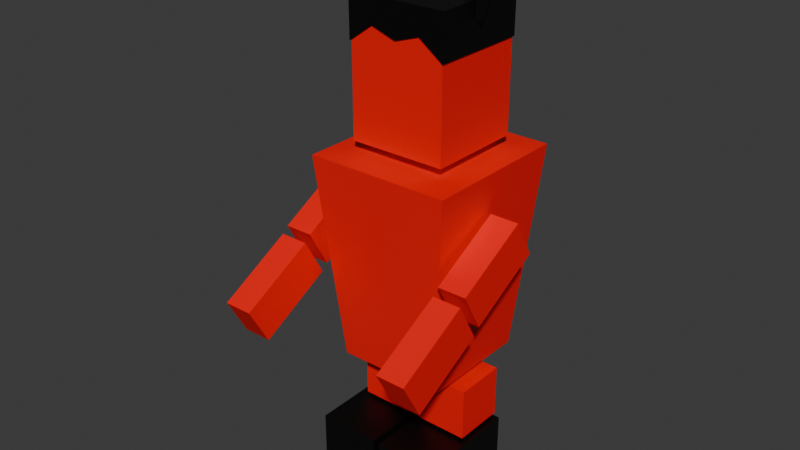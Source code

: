 # Source: Red.blend  (saved by Blender 4.2.66; exported with 4.5.12 LTS)
import bpy
from mathutils import Matrix  # noqa: F401  (used for matrix-valued properties, if any)

bpy.ops.wm.read_factory_settings(use_empty=True)
scene = bpy.context.scene
scene.name = 'Scene'

# ---- collections
col_collection = bpy.data.collections.new('Collection'); scene.collection.children.link(col_collection)

# ---- materials (node trees are filled in below, after node groups)
mat_material_001 = bpy.data.materials.new('Material.001')
mat_material = bpy.data.materials.new('Material')
mat_material.alpha_threshold = 0.0
mat_material.use_transparent_shadow = False
mat_material.roughness = 0.5
mat_material.line_color = (0.0, 0.0, 0.0, 1.0)

# ---- material node trees
mat_material_001.use_nodes = True; mat_material_001.node_tree.nodes.clear()
_N = mat_material_001.node_tree.nodes; _L = mat_material_001.node_tree.links
n0 = _N.new('ShaderNodeBsdfPrincipled'); n0.name = 'Principled BSDF'; n0.location = (10, 300)
n0.inputs[0].default_value = (0.9387, 0.0009105, 0.0006071, 1.0)
n1 = _N.new('ShaderNodeOutputMaterial'); n1.name = 'Material Output'; n1.location = (300, 300)
_L.new(n0.outputs[0], n1.inputs[0])
n1.is_active_output = True
mat_material.use_nodes = True; mat_material.node_tree.nodes.clear()
_N = mat_material.node_tree.nodes; _L = mat_material.node_tree.links
n0 = _N.new('ShaderNodeOutputMaterial'); n0.name = 'Material Output'; n0.location = (300, 300)
n1 = _N.new('ShaderNodeBsdfPrincipled'); n1.name = 'Principled BSDF'; n1.location = (10, 300)
n1.inputs[0].default_value = (0.0, 0.0, 0.0, 1.0)
n1.inputs[3].default_value = 1.45
_L.new(n1.outputs[0], n0.inputs[0])
n0.is_active_output = True

# ---- world
world_world = bpy.data.worlds.new('World'); scene.world = world_world
world_world.use_nodes = True; world_world.node_tree.nodes.clear()
_N = world_world.node_tree.nodes; _L = world_world.node_tree.links
n0 = _N.new('ShaderNodeOutputWorld'); n0.name = 'World Output'; n0.location = (300, 300)
n1 = _N.new('ShaderNodeBackground'); n1.name = 'Background'; n1.location = (10, 300)
n1.inputs[0].default_value = (0.05088, 0.05088, 0.05088, 1.0)
_L.new(n1.outputs[0], n0.inputs[0])
n0.is_active_output = True
world_world.color = (0.05088, 0.05088, 0.05088)
world_world.sun_shadow_jitter_overblur = 0.0

# ---- meshes
me_cube_001 = bpy.data.meshes.new('Cube.001')
me_cube_001.from_pydata([(-0.13, -0.1377, -0.25), (-0.1731, -0.1833, 0.25), (-0.13, 0.1377, -0.25), (-0.1731, 0.1833, 0.25), (0.13, -0.1377, -0.25), (0.1731, -0.1833, 0.25), (0.13, 0.1377, -0.25), (0.1731, 0.1833, 0.25)], [], [(0, 1, 3, 2), (2, 3, 7, 6), (6, 7, 5, 4), (4, 5, 1, 0), (2, 6, 4, 0), (7, 3, 1, 5)])
_uv = me_cube_001.uv_layers.new(name='UVMap')
_uv.uv.foreach_set('vector', [0.375, 0.0, 0.625, 0.0, 0.625, 0.25, 0.375, 0.25, 0.375, 0.25, 0.625, 0.25, 0.625, 0.5, 0.375, 0.5, 0.375, 0.5, 0.625, 0.5, 0.625, 0.75, 0.375, 0.75, 0.375, 0.75, 0.625, 0.75, 0.625, 1.0, 0.375, 1.0, 0.125, 0.5, 0.375, 0.5, 0.375, 0.75, 0.125, 0.75, 0.625, 0.5, 0.875, 0.5, 0.875, 0.75, 0.625, 0.75])
me_cube_001.materials.append(mat_material_001)
me_cube_001.update()
me_cube_002 = bpy.data.meshes.new('Cube.002')
me_cube_002.from_pydata([(-0.2336, -0.2336, -0.2279), (-0.2336, -0.2336, 0.4068), (-0.2336, 0.2336, -0.2279), (-0.2336, 0.2336, 0.4068), (0.2336, -0.2336, -0.2279), (0.2336, -0.2336, 0.4068), (0.2336, 0.2336, -0.2279), (0.2336, 0.2336, 0.4068)], [], [(0, 1, 3, 2), (2, 3, 7, 6), (6, 7, 5, 4), (4, 5, 1, 0), (2, 6, 4, 0), (7, 3, 1, 5)])
_uv = me_cube_002.uv_layers.new(name='UVMap')
_uv.uv.foreach_set('vector', [0.375, 0.0, 0.625, 0.0, 0.625, 0.25, 0.375, 0.25, 0.375, 0.25, 0.625, 0.25, 0.625, 0.5, 0.375, 0.5, 0.375, 0.5, 0.625, 0.5, 0.625, 0.75, 0.375, 0.75, 0.375, 0.75, 0.625, 0.75, 0.625, 1.0, 0.375, 1.0, 0.125, 0.5, 0.375, 0.5, 0.375, 0.75, 0.125, 0.75, 0.625, 0.5, 0.875, 0.5, 0.875, 0.75, 0.625, 0.75])
me_cube_002.materials.append(mat_material_001)
me_cube_002.update()
me_cube_003 = bpy.data.meshes.new('Cube.003')
me_cube_003.from_pydata([(-0.25, -0.25, -0.25), (-0.25, -0.25, 0.25), (-0.25, 0.25, -0.25), (-0.25, 0.25, 0.25), (0.25, -0.25, -0.25), (0.25, -0.25, 0.25), (0.25, 0.25, -0.25), (0.25, 0.25, 0.25)], [], [(0, 1, 3, 2), (2, 3, 7, 6), (6, 7, 5, 4), (4, 5, 1, 0), (2, 6, 4, 0), (7, 3, 1, 5)])
_uv = me_cube_003.uv_layers.new(name='UVMap')
_uv.uv.foreach_set('vector', [0.375, 0.0, 0.625, 0.0, 0.625, 0.25, 0.375, 0.25, 0.375, 0.25, 0.625, 0.25, 0.625, 0.5, 0.375, 0.5, 0.375, 0.5, 0.625, 0.5, 0.625, 0.75, 0.375, 0.75, 0.375, 0.75, 0.625, 0.75, 0.625, 1.0, 0.375, 1.0, 0.125, 0.5, 0.375, 0.5, 0.375, 0.75, 0.125, 0.75, 0.625, 0.5, 0.875, 0.5, 0.875, 0.75, 0.625, 0.75])
me_cube_003.materials.append(mat_material_001)
me_cube_003.update()
me_cube_004 = bpy.data.meshes.new('Cube.004')
me_cube_004.from_pydata([(-0.25, -0.25, -0.25), (-0.25, -0.25, 0.25), (-0.25, 0.25, -0.25), (-0.25, 0.25, 0.25), (0.25, -0.25, -0.25), (0.25, -0.25, 0.25), (0.25, 0.25, -0.25), (0.25, 0.25, 0.25)], [], [(0, 1, 3, 2), (2, 3, 7, 6), (6, 7, 5, 4), (4, 5, 1, 0), (2, 6, 4, 0), (7, 3, 1, 5)])
_uv = me_cube_004.uv_layers.new(name='UVMap')
_uv.uv.foreach_set('vector', [0.375, 0.0, 0.625, 0.0, 0.625, 0.25, 0.375, 0.25, 0.375, 0.25, 0.625, 0.25, 0.625, 0.5, 0.375, 0.5, 0.375, 0.5, 0.625, 0.5, 0.625, 0.75, 0.375, 0.75, 0.375, 0.75, 0.625, 0.75, 0.625, 1.0, 0.375, 1.0, 0.125, 0.5, 0.375, 0.5, 0.375, 0.75, 0.125, 0.75, 0.625, 0.5, 0.875, 0.5, 0.875, 0.75, 0.625, 0.75])
me_cube_004.materials.append(mat_material_001)
me_cube_004.update()
me_cube_005 = bpy.data.meshes.new('Cube.005')
me_cube_005.from_pydata([(-0.25, -0.25, -0.25), (-0.25, -0.25, 0.25), (-0.25, 0.25, -0.25), (-0.25, 0.25, 0.25), (0.25, -0.25, -0.25), (0.25, -0.25, 0.25), (0.25, 0.25, -0.25), (0.25, 0.25, 0.25)], [], [(0, 1, 3, 2), (2, 3, 7, 6), (6, 7, 5, 4), (4, 5, 1, 0), (2, 6, 4, 0), (7, 3, 1, 5)])
_uv = me_cube_005.uv_layers.new(name='UVMap')
_uv.uv.foreach_set('vector', [0.375, 0.0, 0.625, 0.0, 0.625, 0.25, 0.375, 0.25, 0.375, 0.25, 0.625, 0.25, 0.625, 0.5, 0.375, 0.5, 0.375, 0.5, 0.625, 0.5, 0.625, 0.75, 0.375, 0.75, 0.375, 0.75, 0.625, 0.75, 0.625, 1.0, 0.375, 1.0, 0.125, 0.5, 0.375, 0.5, 0.375, 0.75, 0.125, 0.75, 0.625, 0.5, 0.875, 0.5, 0.875, 0.75, 0.625, 0.75])
me_cube_005.materials.append(mat_material)
me_cube_005.update()
me_cube_006 = bpy.data.meshes.new('Cube.006')
me_cube_006.from_pydata([(-0.25, -0.25, -0.25), (-0.25, -0.25, 0.25), (-0.25, 0.25, -0.25), (-0.25, 0.25, 0.25), (0.25, -0.25, -0.25), (0.25, -0.25, 0.25), (0.25, 0.25, -0.25), (0.25, 0.25, 0.25)], [], [(0, 1, 3, 2), (2, 3, 7, 6), (6, 7, 5, 4), (4, 5, 1, 0), (2, 6, 4, 0), (7, 3, 1, 5)])
_uv = me_cube_006.uv_layers.new(name='UVMap')
_uv.uv.foreach_set('vector', [0.375, 0.0, 0.625, 0.0, 0.625, 0.25, 0.375, 0.25, 0.375, 0.25, 0.625, 0.25, 0.625, 0.5, 0.375, 0.5, 0.375, 0.5, 0.625, 0.5, 0.625, 0.75, 0.375, 0.75, 0.375, 0.75, 0.625, 0.75, 0.625, 1.0, 0.375, 1.0, 0.125, 0.5, 0.375, 0.5, 0.375, 0.75, 0.125, 0.75, 0.625, 0.5, 0.875, 0.5, 0.875, 0.75, 0.625, 0.75])
me_cube_006.materials.append(mat_material)
me_cube_006.update()
me_cube_007 = bpy.data.meshes.new('Cube.007')
me_cube_007.from_pydata([(-0.25, -0.25, -0.25), (-0.25, -0.25, 0.25), (-0.25, 0.25, -0.25), (-0.25, 0.25, 0.25), (0.25, -0.25, -0.25), (0.25, -0.25, 0.25), (0.25, 0.25, -0.25), (0.25, 0.25, 0.25)], [], [(0, 1, 3, 2), (2, 3, 7, 6), (6, 7, 5, 4), (4, 5, 1, 0), (2, 6, 4, 0), (7, 3, 1, 5)])
_uv = me_cube_007.uv_layers.new(name='UVMap')
_uv.uv.foreach_set('vector', [0.375, 0.0, 0.625, 0.0, 0.625, 0.25, 0.375, 0.25, 0.375, 0.25, 0.625, 0.25, 0.625, 0.5, 0.375, 0.5, 0.375, 0.5, 0.625, 0.5, 0.625, 0.75, 0.375, 0.75, 0.375, 0.75, 0.625, 0.75, 0.625, 1.0, 0.375, 1.0, 0.125, 0.5, 0.375, 0.5, 0.375, 0.75, 0.125, 0.75, 0.625, 0.5, 0.875, 0.5, 0.875, 0.75, 0.625, 0.75])
me_cube_007.materials.append(mat_material_001)
me_cube_007.update()
me_cube_008 = bpy.data.meshes.new('Cube.008')
me_cube_008.from_pydata([(-0.25, -0.25, -0.25), (-0.25, -0.25, 0.25), (-0.25, 0.25, -0.25), (-0.25, 0.25, 0.25), (0.25, -0.25, -0.25), (0.25, -0.25, 0.25), (0.25, 0.25, -0.25), (0.25, 0.25, 0.25)], [], [(0, 1, 3, 2), (2, 3, 7, 6), (6, 7, 5, 4), (4, 5, 1, 0), (2, 6, 4, 0), (7, 3, 1, 5)])
_uv = me_cube_008.uv_layers.new(name='UVMap')
_uv.uv.foreach_set('vector', [0.375, 0.0, 0.625, 0.0, 0.625, 0.25, 0.375, 0.25, 0.375, 0.25, 0.625, 0.25, 0.625, 0.5, 0.375, 0.5, 0.375, 0.5, 0.625, 0.5, 0.625, 0.75, 0.375, 0.75, 0.375, 0.75, 0.625, 0.75, 0.625, 1.0, 0.375, 1.0, 0.125, 0.5, 0.375, 0.5, 0.375, 0.75, 0.125, 0.75, 0.625, 0.5, 0.875, 0.5, 0.875, 0.75, 0.625, 0.75])
me_cube_008.materials.append(mat_material_001)
me_cube_008.update()
me_cube_009 = bpy.data.meshes.new('Cube.009')
me_cube_009.from_pydata([(-0.25, -0.25, -0.25), (-0.25, -0.25, 0.25), (-0.25, 0.25, -0.25), (-0.25, 0.25, 0.25), (0.25, -0.25, -0.25), (0.25, -0.25, 0.25), (0.25, 0.25, -0.25), (0.25, 0.25, 0.25)], [], [(0, 1, 3, 2), (2, 3, 7, 6), (6, 7, 5, 4), (4, 5, 1, 0), (2, 6, 4, 0), (7, 3, 1, 5)])
_uv = me_cube_009.uv_layers.new(name='UVMap')
_uv.uv.foreach_set('vector', [0.375, 0.0, 0.625, 0.0, 0.625, 0.25, 0.375, 0.25, 0.375, 0.25, 0.625, 0.25, 0.625, 0.5, 0.375, 0.5, 0.375, 0.5, 0.625, 0.5, 0.625, 0.75, 0.375, 0.75, 0.375, 0.75, 0.625, 0.75, 0.625, 1.0, 0.375, 1.0, 0.125, 0.5, 0.375, 0.5, 0.375, 0.75, 0.125, 0.75, 0.625, 0.5, 0.875, 0.5, 0.875, 0.75, 0.625, 0.75])
me_cube_009.materials.append(mat_material_001)
me_cube_009.update()
me_cube_010 = bpy.data.meshes.new('Cube.010')
me_cube_010.from_pydata([(-0.25, -0.25, -0.25), (-0.25, -0.25, 0.25), (-0.25, 0.25, -0.25), (-0.25, 0.25, 0.25), (0.25, -0.25, -0.25), (0.25, -0.25, 0.25), (0.25, 0.25, -0.25), (0.25, 0.25, 0.25)], [], [(0, 1, 3, 2), (2, 3, 7, 6), (6, 7, 5, 4), (4, 5, 1, 0), (2, 6, 4, 0), (7, 3, 1, 5)])
_uv = me_cube_010.uv_layers.new(name='UVMap')
_uv.uv.foreach_set('vector', [0.375, 0.0, 0.625, 0.0, 0.625, 0.25, 0.375, 0.25, 0.375, 0.25, 0.625, 0.25, 0.625, 0.5, 0.375, 0.5, 0.375, 0.5, 0.625, 0.5, 0.625, 0.75, 0.375, 0.75, 0.375, 0.75, 0.625, 0.75, 0.625, 1.0, 0.375, 1.0, 0.125, 0.5, 0.375, 0.5, 0.375, 0.75, 0.125, 0.75, 0.625, 0.5, 0.875, 0.5, 0.875, 0.75, 0.625, 0.75])
me_cube_010.materials.append(mat_material_001)
me_cube_010.update()
me_cube_011 = bpy.data.meshes.new('Cube.011')
me_cube_011.from_pydata([(0.0, 0.2178, 0.134), (-0.2186, -0.2186, 0.3845), (0.0, -0.2178, 0.2354), (-0.2186, 0.2186, 0.3845), (0.0, -0.2186, 0.3845), (0.2186, -0.2186, 0.3845), (0.0, 0.2186, 0.3845), (0.2186, 0.2186, 0.3845), (-0.2178, -0.2178, 0.1934), (-0.2178, 0.2178, 0.1934), (0.2178, 0.2178, 0.1934), (0.2178, -0.2178, 0.1934), (-0.1089, 0.2178, 0.1704), (-0.1093, 0.2186, 0.3845), (-0.1093, -0.2186, 0.3845), (-0.1089, -0.2178, 0.2718), (0.1093, 0.2186, 0.3845), (0.1089, -0.2178, 0.2718), (0.1093, -0.2186, 0.3845), (0.1089, 0.2178, 0.1704)], [], [(8, 1, 3, 9), (19, 16, 7, 10), (10, 7, 5, 11), (15, 14, 1, 8), (6, 13, 14, 4), (13, 3, 1, 14), (12, 13, 6, 0), (16, 6, 4, 18), (17, 18, 4, 2), (9, 3, 13, 12), (2, 4, 14, 15), (11, 5, 18, 17), (7, 16, 18, 5), (0, 6, 16, 19)])
_uv = me_cube_011.uv_layers.new(name='UVMap')
_uv.uv.foreach_set('vector', [0.5465, 0.0, 0.625, 0.0, 0.625, 0.25, 0.5465, 0.25, 0.5465, 0.4375, 0.625, 0.4375, 0.625, 0.5, 0.5465, 0.5, 0.5465, 0.5, 0.625, 0.5, 0.625, 0.75, 0.5465, 0.75, 0.5465, 0.9375, 0.625, 0.9375, 0.625, 1.0, 0.5465, 1.0, 0.75, 0.5, 0.8125, 0.5, 0.8125, 0.75, 0.75, 0.75, 0.8125, 0.5, 0.875, 0.5, 0.875, 0.75, 0.8125, 0.75, 0.5465, 0.3125, 0.625, 0.3125, 0.625, 0.375, 0.5465, 0.375, 0.6875, 0.5, 0.75, 0.5, 0.75, 0.75, 0.6875, 0.75, 0.5465, 0.8125, 0.625, 0.8125, 0.625, 0.875, 0.5465, 0.875, 0.5465, 0.25, 0.625, 0.25, 0.625, 0.3125, 0.5465, 0.3125, 0.5465, 0.875, 0.625, 0.875, 0.625, 0.9375, 0.5465, 0.9375, 0.5465, 0.75, 0.625, 0.75, 0.625, 0.8125, 0.5465, 0.8125, 0.625, 0.5, 0.6875, 0.5, 0.6875, 0.75, 0.625, 0.75, 0.5465, 0.375, 0.625, 0.375, 0.625, 0.4375, 0.5465, 0.4375])
me_cube_011.materials.append(mat_material)
me_cube_011.update()
me_cone = bpy.data.meshes.new('Cone')
me_cone.from_pydata([(0.0, 0.04, -0.06), (0.03464, -0.02, -0.06), (-0.03464, -0.02, -0.06), (0.0, 0.0, 0.09852)], [], [(0, 3, 1), (0, 1, 2), (1, 3, 2), (2, 3, 0)])
_uv = me_cone.uv_layers.new(name='UVMap')
_uv.uv.foreach_set('vector', [0.25, 0.49, 0.25, 0.25, 0.4578, 0.13, 0.75, 0.49, 0.9578, 0.13, 0.5422, 0.13, 0.4578, 0.13, 0.25, 0.25, 0.04215, 0.13, 0.04215, 0.13, 0.25, 0.25, 0.25, 0.49])
me_cone.materials.append(mat_material)
me_cone.update()
me_cone_001 = bpy.data.meshes.new('Cone.001')
me_cone_001.from_pydata([(0.0, 0.04, -0.06), (0.03464, -0.02, -0.06), (-0.03464, -0.02, -0.06), (1.863e-09, 0.0, 0.1046)], [], [(0, 3, 1), (0, 1, 2), (1, 3, 2), (2, 3, 0)])
_uv = me_cone_001.uv_layers.new(name='UVMap')
_uv.uv.foreach_set('vector', [0.25, 0.49, 0.25, 0.25, 0.4578, 0.13, 0.75, 0.49, 0.9578, 0.13, 0.5422, 0.13, 0.4578, 0.13, 0.25, 0.25, 0.04215, 0.13, 0.04215, 0.13, 0.25, 0.25, 0.25, 0.49])
me_cone_001.materials.append(mat_material)
me_cone_001.update()

# ---- objects
ob_cube = bpy.data.objects.new('Cube', me_cube_001)
ob_cube_001 = bpy.data.objects.new('Cube.001', me_cube_002)
ob_cube_002 = bpy.data.objects.new('Cube.002', me_cube_003)
ob_cube_003 = bpy.data.objects.new('Cube.003', me_cube_004)
ob_cube_004 = bpy.data.objects.new('Cube.004', me_cube_005)
ob_cube_005 = bpy.data.objects.new('Cube.005', me_cube_006)
ob_cube_006 = bpy.data.objects.new('Cube.006', me_cube_007)
ob_cube_007 = bpy.data.objects.new('Cube.007', me_cube_008)
ob_cube_008 = bpy.data.objects.new('Cube.008', me_cube_009)
ob_cube_009 = bpy.data.objects.new('Cube.009', me_cube_010)
ob_cube_010 = bpy.data.objects.new('Cube.010', me_cube_011)
ob_cone = bpy.data.objects.new('Cone', me_cone)
ob_cone_001 = bpy.data.objects.new('Cone.001', me_cone_001)

# ---- transforms, parenting, visibility, modifiers, constraints
ob_cube.location = (0.0, 0.0, 0.4626)
ob_cube_001.location = (0.0, 0.0, 0.8514)
ob_cube_001.scale = (0.4952, 0.4952, 0.4952)
ob_cube_002.location = (-0.07069, -1.658e-08, 0.1234)
ob_cube_002.scale = (0.2536, 0.2536, 0.2536)
ob_cube_003.location = (0.08809, -1.658e-08, 0.1234)
ob_cube_003.scale = (0.2536, 0.2536, 0.2536)
ob_cube_004.location = (-0.08018, -0.0633, 0.0)
ob_cube_004.scale = (0.301, 0.5108, 0.2049)
ob_cube_005.location = (0.08809, -0.0633, 0.0)
ob_cube_005.scale = (0.301, 0.5108, 0.2049)
ob_cube_006.location = (0.2089, -0.08229, 0.5286)
ob_cube_006.rotation_euler = (-1.066, -1.943e-16, 1.146e-16)
ob_cube_006.scale = (0.1365, 0.2078, 0.3994)
ob_cube_007.location = (0.2089, -0.2722, 0.4178)
ob_cube_007.rotation_euler = (-1.066, -1.943e-16, 1.146e-16)
ob_cube_007.scale = (0.1365, 0.2078, 0.3994)
ob_cube_008.location = (-0.2121, -0.2722, 0.4178)
ob_cube_008.rotation_euler = (-1.066, -1.943e-16, 1.146e-16)
ob_cube_008.scale = (0.1365, 0.2078, 0.3994)
ob_cube_009.location = (-0.2121, -0.08229, 0.5286)
ob_cube_009.rotation_euler = (-1.066, -1.943e-16, 1.146e-16)
ob_cube_009.scale = (0.1365, 0.2078, 0.3994)
ob_cube_010.location = (0.0, 0.0, 0.8514)
ob_cube_010.scale = (0.5454, 0.5454, 0.5454)
ob_cone.location = (-0.1209, 0.0, 1.086)
ob_cone.rotation_euler = (0.0, -0.4335, 0.0)
ob_cone.scale = (0.9747, 0.9747, 0.9747)
ob_cone_001.location = (0.1297, 0.0, 1.086)
ob_cone_001.rotation_euler = (0.0, 0.4335, 0.0)
ob_cone_001.scale = (0.9747, 0.9747, 0.9747)

# ---- collection membership
col_collection.objects.link(ob_cube)
col_collection.objects.link(ob_cube_001)
col_collection.objects.link(ob_cube_002)
col_collection.objects.link(ob_cube_003)
col_collection.objects.link(ob_cube_004)
col_collection.objects.link(ob_cube_005)
col_collection.objects.link(ob_cube_006)
col_collection.objects.link(ob_cube_007)
col_collection.objects.link(ob_cube_008)
col_collection.objects.link(ob_cube_009)
col_collection.objects.link(ob_cube_010)
col_collection.objects.link(ob_cone)
col_collection.objects.link(ob_cone_001)

# ---- scene / render settings (as saved in the file)
scene.frame_start = 1; scene.frame_end = 250; scene.frame_set(1)
scene.render.engine = 'BLENDER_EEVEE_NEXT'
bpy.context.view_layer.update()

# ---- added for rendering (the .blend has no active camera and no usable light): camera, sun
cam_auto = bpy.data.cameras.new('AutoCamera')
cam_auto.lens = 50.0
cam_auto.sensor_width = 36.0
cam_auto.clip_end = 1000.0
ob_auto_camera = bpy.data.objects.new('AutoCamera', cam_auto)
scene.collection.objects.link(ob_auto_camera)
ob_auto_camera.location = (1.34183, -1.71281, 1.64527)
ob_auto_camera.rotation_euler = (1.09748, -7.21219e-08, 0.694738)
scene.camera = ob_auto_camera
light_auto_sun = bpy.data.lights.new('AutoSun', 'SUN')
light_auto_sun.energy = 3.0
light_auto_sun.angle = 0.0523599
ob_auto_sun = bpy.data.objects.new('AutoSun', light_auto_sun)
scene.collection.objects.link(ob_auto_sun)
ob_auto_sun.rotation_euler = (0.872665, 0.174533, 0.523599)
bpy.context.view_layer.update()

